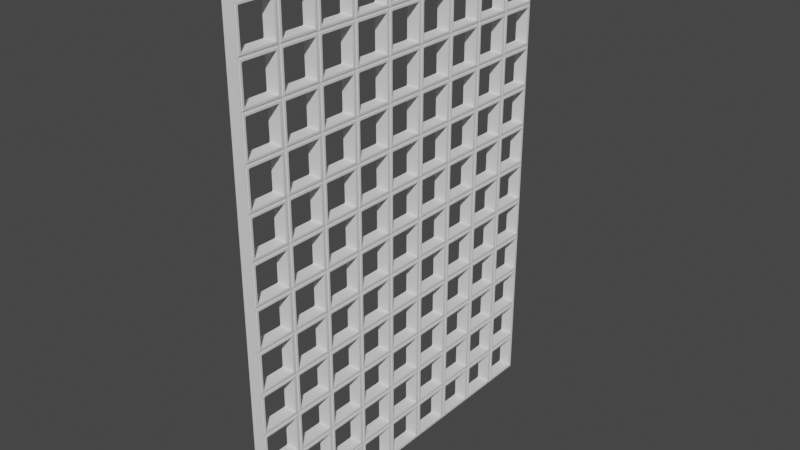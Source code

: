 # Source: cobogo.blend  (saved by Blender 3.1.7; exported with 4.5.12 LTS)
import bpy
from mathutils import Matrix  # noqa: F401  (used for matrix-valued properties, if any)

bpy.ops.wm.read_factory_settings(use_empty=True)
scene = bpy.context.scene
scene.name = 'Scene'

# ---- collections
col_collection = bpy.data.collections.new('Collection'); scene.collection.children.link(col_collection)
col_bagapie = bpy.data.collections.new('BagaPie'); scene.collection.children.link(col_bagapie)
col_bagapie_stair = bpy.data.collections.new('BagaPie_Stair'); col_bagapie.children.link(col_bagapie_stair)

# ---- world
world_world = bpy.data.worlds.new('World'); scene.world = world_world
world_world.use_nodes = True; world_world.node_tree.nodes.clear()
_N = world_world.node_tree.nodes; _L = world_world.node_tree.links
n0 = _N.new('ShaderNodeOutputWorld'); n0.name = 'World Output'; n0.location = (300, 300)
n1 = _N.new('ShaderNodeBackground'); n1.name = 'Background'; n1.location = (10, 300)
n1.inputs[0].default_value = (0.05088, 0.05088, 0.05088, 1.0)
_L.new(n1.outputs[0], n0.inputs[0])
n0.is_active_output = True
world_world.color = (0.05088, 0.05088, 0.05088)
world_world.use_sun_shadow = False
world_world.sun_shadow_jitter_overblur = 0.0

# ---- meshes
me_plane_001 = bpy.data.meshes.new('Plane.001')
me_plane_001.from_pydata([(0.01, 0.01, 0.05), (0.31, 0.01, 0.05), (0.01, 0.31, 0.05), (0.31, 0.31, 0.05), (0.025, 0.295, 0.05), (0.025, 0.025, 0.05), (0.295, 0.025, 0.05), (0.295, 0.295, 0.05), (0.01, 0.01, -0.05), (0.31, 0.01, -0.05), (0.01, 0.31, -0.05), (0.31, 0.31, -0.05), (0.025, 0.295, -0.05), (0.025, 0.025, -0.05), (0.295, 0.025, -0.05), (0.295, 0.295, -0.05), (0.01, 0.16, 0.05), (0.16, 0.01, 0.05), (0.31, 0.16, 0.05), (0.16, 0.31, 0.05), (0.01, 0.16, -0.05), (0.16, 0.01, -0.05), (0.31, 0.16, -0.05), (0.16, 0.31, -0.05), (0.01, 0.01, 0.0), (0.31, 0.01, 0.0), (0.01, 0.31, 0.0), (0.31, 0.31, 0.0), (0.16, 0.31, 0.0), (0.31, 0.16, 0.0), (0.16, 0.01, 0.0), (0.01, 0.16, 0.0), (0.31, 0.01, 0.0), (0.31, 0.31, 0.0), (0.31, 0.16, 0.0), (0.32, 0.01, 0.0), (0.32, 0.31, 0.0), (0.32, 0.16, 0.0), (0.31, 0.16, 0.048), (0.31, 0.31, 0.048), (0.31, 0.01, 0.048), (0.32, 0.16, 0.048), (0.32, 0.31, 0.048), (0.32, 0.01, 0.048), (0.31, 0.16, -0.045), (0.31, 0.31, -0.045), (0.31, 0.01, -0.045), (0.32, 0.16, -0.045), (0.32, 0.31, -0.045), (0.32, 0.01, -0.045), (0.32, 0.32, 0.0), (0.31, 0.32, 0.0), (0.32, 0.32, 0.048), (0.31, 0.32, 0.048), (0.32, 0.32, -0.045), (0.31, 0.32, -0.045), (0.01, 0.31, 0.0), (0.01, 0.31, 0.048), (0.01, 0.31, -0.045), (0.01, 0.32, 0.0), (0.01, 0.32, 0.048), (0.01, 0.32, -0.045), (0.0, 0.31, 0.0), (0.0, 0.31, 0.048), (0.0, 0.31, -0.045), (0.0, 0.32, 0.0), (0.0, 0.32, 0.048), (0.0, 0.32, -0.045), (0.01, 0.01, 0.0), (0.01, 0.01, 0.048), (0.01, 0.01, -0.045), (0.0, 0.01, 0.0), (0.0, 0.01, 0.048), (0.0, 0.01, -0.045), (0.01, 0.0, 0.0), (0.01, 0.0, 0.048), (0.01, 0.0, -0.045), (0.0, 0.0, 0.0), (0.0, 0.0, 0.048), (0.0, 0.0, -0.045), (0.32, 0.01, 0.0), (0.32, 0.01, 0.048), (0.32, 0.01, -0.045), (0.32, 0.0, 0.0), (0.32, 0.0, 0.048), (0.32, 0.0, -0.045), (0.025, 0.16, 0.05), (0.16, 0.025, 0.05), (0.295, 0.16, 0.05), (0.16, 0.295, 0.05), (0.025, 0.16, -0.05), (0.16, 0.025, -0.05), (0.295, 0.16, -0.05), (0.16, 0.295, -0.05), (0.025, 0.295, 0.0), (0.025, 0.025, 0.0), (0.295, 0.025, 0.0), (0.295, 0.295, 0.0), (0.16, 0.295, 0.0), (0.295, 0.16, 0.0), (0.16, 0.025, 0.0), (0.025, 0.16, 0.0)], [], [(5, 86, 4, 2, 16, 0), (6, 87, 5, 0, 17, 1), (7, 88, 6, 1, 18, 3), (4, 89, 7, 3, 19, 2), (13, 8, 20, 10, 12, 90), (14, 9, 21, 8, 13, 91), (15, 11, 22, 9, 14, 92), (12, 10, 23, 11, 15, 93), (101, 95, 13, 90), (100, 96, 14, 91), (99, 97, 15, 92), (98, 94, 12, 93), (31, 26, 10, 20), (30, 24, 8, 21), (29, 25, 9, 22), (28, 27, 11, 23), (26, 28, 23, 10), (2, 19, 28, 26), (19, 3, 27, 28), (27, 29, 22, 11), (3, 18, 29, 27), (18, 1, 25, 29), (25, 30, 21, 9), (1, 17, 30, 25), (17, 0, 24, 30), (24, 31, 20, 8), (0, 16, 31, 24), (16, 2, 26, 31), (37, 35, 49, 47), (35, 32, 46, 49), (38, 40, 43, 41), (39, 38, 41, 42), (32, 35, 43, 40), (35, 37, 41, 43), (34, 32, 40, 38), (42, 36, 50, 52), (37, 36, 42, 41), (33, 34, 38, 39), (44, 47, 49, 46), (45, 48, 47, 44), (32, 34, 44, 46), (36, 48, 54, 50), (36, 37, 47, 48), (34, 33, 45, 44), (50, 51, 53, 52), (51, 50, 54, 55), (48, 45, 55, 54), (39, 42, 52, 53), (53, 51, 59, 60), (51, 55, 61, 59), (59, 61, 67, 65), (57, 60, 66, 63), (55, 45, 58, 61), (39, 53, 60, 57), (45, 33, 56, 58), (33, 39, 57, 56), (64, 62, 65, 67), (62, 63, 66, 65), (58, 56, 68, 70), (61, 58, 64, 67), (60, 59, 65, 66), (64, 58, 70, 73), (70, 68, 80, 82), (71, 73, 79, 77), (63, 62, 71, 72), (57, 63, 72, 69), (62, 64, 73, 71), (56, 57, 69, 68), (76, 74, 77, 79), (74, 75, 78, 77), (73, 70, 76, 79), (69, 72, 78, 75), (72, 71, 77, 78), (69, 75, 84, 81), (82, 80, 83, 85), (80, 81, 84, 83), (75, 74, 83, 84), (76, 70, 82, 85), (74, 76, 85, 83), (68, 69, 81, 80), (97, 98, 93, 15), (7, 89, 98, 97), (89, 4, 94, 98), (96, 99, 92, 14), (6, 88, 99, 96), (88, 7, 97, 99), (95, 100, 91, 13), (5, 87, 100, 95), (87, 6, 96, 100), (94, 101, 90, 12), (4, 86, 101, 94), (86, 5, 95, 101)])
_k = {(13, 90): 1.0, (14, 91): 1.0, (15, 92): 1.0, (12, 93): 1.0, (8, 20): 1.0, (9, 21): 1.0, (11, 22): 1.0, (10, 23): 1.0, (10, 20): 1.0, (8, 21): 1.0, (9, 22): 1.0, (11, 23): 1.0, (12, 90): 1.0, (13, 91): 1.0, (14, 92): 1.0, (15, 93): 1.0}
me_plane_001.attributes.new('crease_edge', 'FLOAT', 'EDGE').data.foreach_set('value', [_k.get((min(e.vertices), max(e.vertices)), 0.0) for e in me_plane_001.edges])
_uv = me_plane_001.uv_layers.new(name='UVMap')
_uv.uv.foreach_set('vector', [0.05, 0.05, 0.05, 0.5, 0.05, 0.95, 0.0, 1.0, 0.0, 0.5, 0.0, 0.0, 0.95, 0.05, 0.5, 0.05, 0.05, 0.05, 0.0, 0.0, 0.5, 0.0, 1.0, 0.0, 0.95, 0.95, 0.95, 0.5, 0.95, 0.05, 1.0, 0.0, 1.0, 0.5, 1.0, 1.0, 0.05, 0.95, 0.5, 0.95, 0.95, 0.95, 1.0, 1.0, 0.5, 1.0, 0.0, 1.0, 0.05, 0.05, 0.0, 0.0, 0.0, 0.5, 0.0, 1.0, 0.05, 0.95, 0.05, 0.5, 0.95, 0.05, 1.0, 0.0, 0.5, 0.0, 0.0, 0.0, 0.05, 0.05, 0.5, 0.05, 0.95, 0.95, 1.0, 1.0, 1.0, 0.5, 1.0, 0.0, 0.95, 0.05, 0.95, 0.5, 0.05, 0.95, 0.0, 1.0, 0.5, 1.0, 1.0, 1.0, 0.95, 0.95, 0.5, 0.95, 0.05, 0.5, 0.05, 0.05, 0.05, 0.05, 0.05, 0.5, 0.5, 0.05, 0.95, 0.05, 0.95, 0.05, 0.5, 0.05, 0.95, 0.5, 0.95, 0.95, 0.95, 0.95, 0.95, 0.5, 0.5, 0.95, 0.05, 0.95, 0.05, 0.95, 0.5, 0.95, 0.0, 0.5, 0.0, 1.0, 0.0, 1.0, 0.0, 0.5, 0.5, 0.0, 0.0, 0.0, 0.0, 0.0, 0.5, 0.0, 1.0, 0.5, 1.0, 0.0, 1.0, 0.0, 1.0, 0.5, 0.5, 1.0, 1.0, 1.0, 1.0, 1.0, 0.5, 1.0, 0.0, 1.0, 0.5, 1.0, 0.5, 1.0, 0.0, 1.0, 0.0, 1.0, 0.5, 1.0, 0.5, 1.0, 0.0, 1.0, 0.5, 1.0, 1.0, 1.0, 1.0, 1.0, 0.5, 1.0, 1.0, 1.0, 1.0, 0.5, 1.0, 0.5, 1.0, 1.0, 1.0, 1.0, 1.0, 0.5, 1.0, 0.5, 1.0, 1.0, 1.0, 0.5, 1.0, 0.0, 1.0, 0.0, 1.0, 0.5, 1.0, 0.0, 0.5, 0.0, 0.5, 0.0, 1.0, 0.0, 1.0, 0.0, 0.5, 0.0, 0.5, 0.0, 1.0, 0.0, 0.5, 0.0, 0.0, 0.0, 0.0, 0.0, 0.5, 0.0, 0.0, 0.0, 0.0, 0.5, 0.0, 0.5, 0.0, 0.0, 0.0, 0.0, 0.0, 0.5, 0.0, 0.5, 0.0, 0.0, 0.0, 0.5, 0.0, 1.0, 0.0, 1.0, 0.0, 0.5, 0.0, 0.0, 0.0, 0.0, 0.0, 0.0, 0.0, 0.0, 0.0, 0.0, 0.0, 0.0, 0.0, 0.0, 0.0, 0.0, 0.0, 0.0, 0.0, 0.0, 0.0, 0.0, 0.0, 0.0, 0.0, 0.0, 0.0, 0.0, 0.0, 0.0, 0.0, 0.0, 0.0, 0.0, 0.0, 0.0, 0.0, 0.0, 0.0, 0.0, 0.0, 0.0, 0.0, 0.0, 0.0, 0.0, 0.0, 0.0, 0.0, 0.0, 0.0, 0.0, 0.0, 0.0, 0.0, 0.0, 0.0, 0.0, 0.0, 0.0, 0.0, 0.0, 0.0, 0.0, 0.0, 0.0, 0.0, 0.0, 0.0, 0.0, 0.0, 0.0, 0.0, 0.0, 0.0, 0.0, 0.0, 0.0, 0.0, 0.0, 0.0, 0.0, 0.0, 0.0, 0.0, 0.0, 0.0, 0.0, 0.0, 0.0, 0.0, 0.0, 0.0, 0.0, 0.0, 0.0, 0.0, 0.0, 0.0, 0.0, 0.0, 0.0, 0.0, 0.0, 0.0, 0.0, 0.0, 0.0, 0.0, 0.0, 0.0, 0.0, 0.0, 0.0, 0.0, 0.0, 0.0, 0.0, 0.0, 0.0, 0.0, 0.0, 0.0, 0.0, 0.0, 0.0, 0.0, 0.0, 0.0, 0.0, 0.0, 0.0, 0.0, 0.0, 0.0, 0.0, 0.0, 0.0, 0.0, 0.0, 0.0, 0.0, 0.0, 0.0, 0.0, 0.0, 0.0, 0.0, 0.0, 0.0, 0.0, 0.0, 0.0, 0.0, 0.0, 0.0, 0.0, 0.0, 0.0, 0.0, 0.0, 0.0, 0.0, 0.0, 0.0, 0.0, 0.0, 0.0, 0.0, 0.0, 0.0, 0.0, 0.0, 0.0, 0.0, 0.0, 0.0, 0.0, 0.0, 0.0, 0.0, 0.0, 0.0, 0.0, 0.0, 0.0, 0.0, 0.0, 0.0, 0.0, 0.0, 0.0, 0.0, 0.0, 0.0, 0.0, 0.0, 0.0, 0.0, 0.0, 0.0, 0.0, 0.0, 0.0, 0.0, 0.0, 0.0, 0.0, 0.0, 0.0, 0.0, 0.0, 0.0, 0.0, 0.0, 0.0, 0.0, 0.0, 0.0, 0.0, 0.0, 0.0, 0.0, 0.0, 0.0, 0.0, 0.0, 0.0, 0.0, 0.0, 0.0, 0.0, 0.0, 0.0, 0.0, 0.0, 0.0, 0.0, 0.0, 0.0, 0.0, 0.0, 0.0, 0.0, 0.0, 0.0, 0.0, 0.0, 0.0, 0.0, 0.0, 0.0, 0.0, 0.0, 0.0, 0.0, 0.0, 0.0, 0.0, 0.0, 0.0, 0.0, 0.0, 0.0, 0.0, 0.0, 0.0, 0.0, 0.0, 0.0, 0.0, 0.0, 0.0, 0.0, 0.0, 0.0, 0.0, 0.0, 0.0, 0.0, 0.0, 0.0, 0.0, 0.0, 0.0, 0.0, 0.0, 0.0, 0.0, 0.0, 0.0, 0.0, 0.0, 0.0, 0.0, 0.0, 0.0, 0.0, 0.0, 0.0, 0.0, 0.0, 0.0, 0.0, 0.0, 0.0, 0.0, 0.0, 0.0, 0.0, 0.0, 0.0, 0.0, 0.0, 0.0, 0.0, 0.0, 0.0, 0.0, 0.0, 0.0, 0.0, 0.0, 0.0, 0.0, 0.0, 0.0, 0.0, 0.0, 0.0, 0.0, 0.0, 0.0, 0.0, 0.0, 0.0, 0.0, 0.0, 0.0, 0.0, 0.0, 0.0, 0.0, 0.0, 0.0, 0.0, 0.0, 0.0, 0.0, 0.0, 0.0, 0.0, 0.0, 0.0, 0.0, 0.0, 0.0, 0.0, 0.0, 0.0, 0.0, 0.0, 0.0, 0.0, 0.0, 0.0, 0.0, 0.0, 0.0, 0.0, 0.0, 0.0, 0.0, 0.0, 0.0, 0.0, 0.0, 0.0, 0.0, 0.0, 0.0, 0.0, 0.0, 0.0, 0.0, 0.0, 0.0, 0.0, 0.0, 0.0, 0.0, 0.0, 0.0, 0.0, 0.0, 0.0, 0.0, 0.0, 0.0, 0.0, 0.0, 0.0, 0.0, 0.0, 0.0, 0.0, 0.0, 0.0, 0.0, 0.0, 0.0, 0.0, 0.0, 0.0, 0.0, 0.0, 0.95, 0.95, 0.5, 0.95, 0.5, 0.95, 0.95, 0.95, 0.95, 0.95, 0.5, 0.95, 0.5, 0.95, 0.95, 0.95, 0.5, 0.95, 0.05, 0.95, 0.05, 0.95, 0.5, 0.95, 0.95, 0.05, 0.95, 0.5, 0.95, 0.5, 0.95, 0.05, 0.95, 0.05, 0.95, 0.5, 0.95, 0.5, 0.95, 0.05, 0.95, 0.5, 0.95, 0.95, 0.95, 0.95, 0.95, 0.5, 0.05, 0.05, 0.5, 0.05, 0.5, 0.05, 0.05, 0.05, 0.05, 0.05, 0.5, 0.05, 0.5, 0.05, 0.05, 0.05, 0.5, 0.05, 0.95, 0.05, 0.95, 0.05, 0.5, 0.05, 0.05, 0.95, 0.05, 0.5, 0.05, 0.5, 0.05, 0.95, 0.05, 0.95, 0.05, 0.5, 0.05, 0.5, 0.05, 0.95, 0.05, 0.5, 0.05, 0.05, 0.05, 0.05, 0.05, 0.5])
me_plane_001.use_remesh_fix_poles = True
me_plane_001.use_remesh_preserve_attributes = False
me_plane_001.update()

# ---- objects
ob_plane = bpy.data.objects.new('Plane', me_plane_001)

# ---- transforms, parenting, visibility, modifiers, constraints
ob_plane.location = (0.05, -0.16, -0.16)
ob_plane.rotation_euler = (-0.0, -1.571, 0.0)
_vg = ob_plane.vertex_groups.new(name='Group')
_vg.add([4, 5, 6, 7, 12, 13, 14, 15, 94, 95, 96, 97], 1.0, 'REPLACE')
_m = ob_plane.modifiers.new('Bevel', 'BEVEL')
_m.width = 0.01
_m.width_pct = 0.01
_m.segments = 7
_m.limit_method = 'VGROUP'
_m.vertex_group = 'Group'
_m = ob_plane.modifiers.new('Array', 'ARRAY')
_m.count = 12
_m.use_constant_offset = True
_m.constant_offset_displace = (0.32, 0.0, 0.0)
_m.use_relative_offset = False
_m = ob_plane.modifiers.new('Array.001', 'ARRAY')
_m.count = 9
_m.use_constant_offset = True
_m.constant_offset_displace = (0.0, 0.32, 0.0)
_m.use_relative_offset = False

# ---- collection membership
col_collection.objects.link(ob_plane)

# ---- scene / render settings (as saved in the file)
scene.frame_start = 1; scene.frame_end = 250; scene.frame_set(1)
scene.render.engine = 'BLENDER_EEVEE_NEXT'
scene.cycles.sampling_pattern = 'TABULATED_SOBOL'
scene.cycles.use_light_tree = False
scene.view_settings.view_transform = 'Filmic'
bpy.context.view_layer.update()

# ---- added for rendering (the .blend has no active camera and no usable light): camera, sun
cam_auto = bpy.data.cameras.new('AutoCamera')
cam_auto.lens = 50.0
cam_auto.sensor_width = 36.0
cam_auto.clip_end = 1000.0
ob_auto_camera = bpy.data.objects.new('AutoCamera', cam_auto)
scene.collection.objects.link(ob_auto_camera)
ob_auto_camera.location = (4.49204, -4.05045, 5.31363)
ob_auto_camera.rotation_euler = (1.09748, -7.21219e-08, 0.694738)
scene.camera = ob_auto_camera
light_auto_sun = bpy.data.lights.new('AutoSun', 'SUN')
light_auto_sun.energy = 3.0
light_auto_sun.angle = 0.0523599
ob_auto_sun = bpy.data.objects.new('AutoSun', light_auto_sun)
scene.collection.objects.link(ob_auto_sun)
ob_auto_sun.rotation_euler = (0.872665, 0.174533, 0.523599)
bpy.context.view_layer.update()
